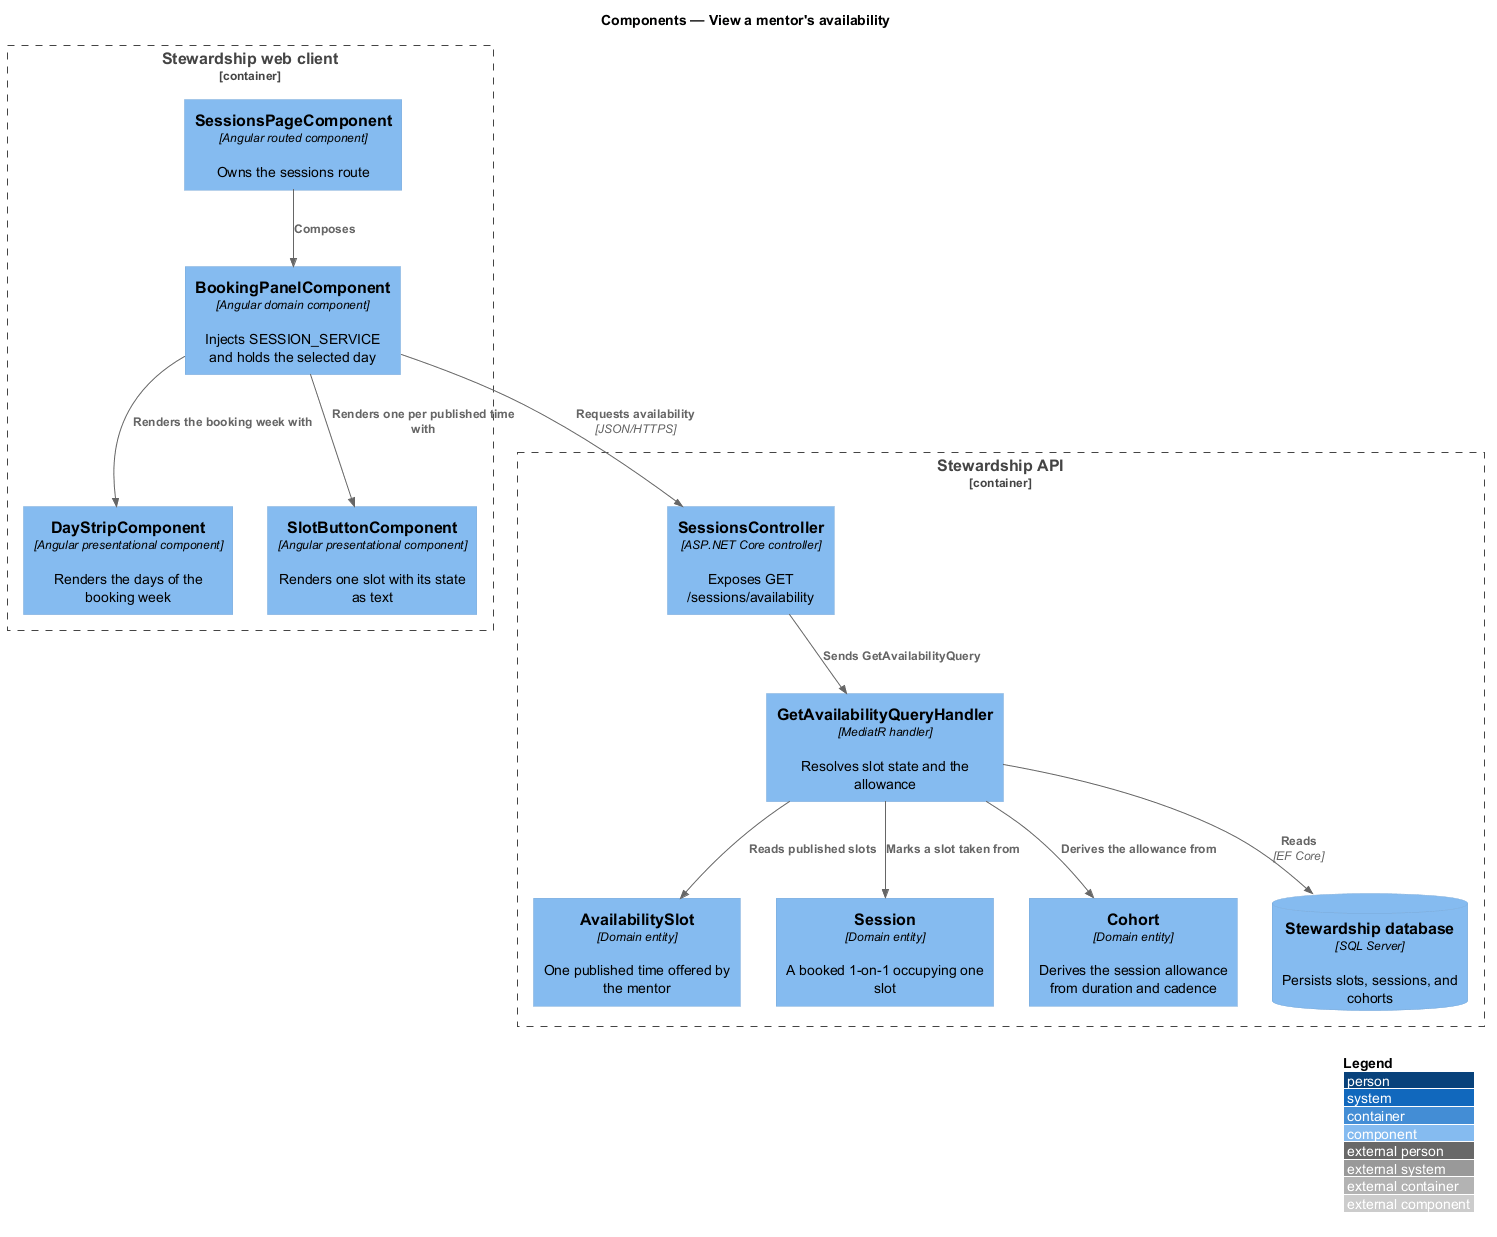

The diagram above was rendered by PlantUML. Its source (embedded in the PNG):
@startuml
!include <C4/C4_Component>
LAYOUT_WITH_LEGEND()
title Components — View a mentor's availability

Container_Boundary(spa, "Stewardship web client") {
  Component(page, "SessionsPageComponent", "Angular routed component", "Owns the sessions route")
  Component(panel, "BookingPanelComponent", "Angular domain component", "Injects SESSION_SERVICE and holds the selected day")
  Component(strip, "DayStripComponent", "Angular presentational component", "Renders the days of the booking week")
  Component(slot, "SlotButtonComponent", "Angular presentational component", "Renders one slot with its state as text")
}

Container_Boundary(api, "Stewardship API") {
  Component(controller, "SessionsController", "ASP.NET Core controller", "Exposes GET /sessions/availability")
  Component(handler, "GetAvailabilityQueryHandler", "MediatR handler", "Resolves slot state and the allowance")
  Component(slotEntity, "AvailabilitySlot", "Domain entity", "One published time offered by the mentor")
  Component(session, "Session", "Domain entity", "A booked 1-on-1 occupying one slot")
  Component(cohort, "Cohort", "Domain entity", "Derives the session allowance from duration and cadence")
  ComponentDb(db, "Stewardship database", "SQL Server", "Persists slots, sessions, and cohorts")
}

Rel(page, panel, "Composes")
Rel(panel, strip, "Renders the booking week with")
Rel(panel, slot, "Renders one per published time with")
Rel(panel, controller, "Requests availability", "JSON/HTTPS")
Rel(controller, handler, "Sends GetAvailabilityQuery")
Rel(handler, slotEntity, "Reads published slots")
Rel(handler, session, "Marks a slot taken from")
Rel(handler, cohort, "Derives the allowance from")
Rel(handler, db, "Reads", "EF Core")
@enduml